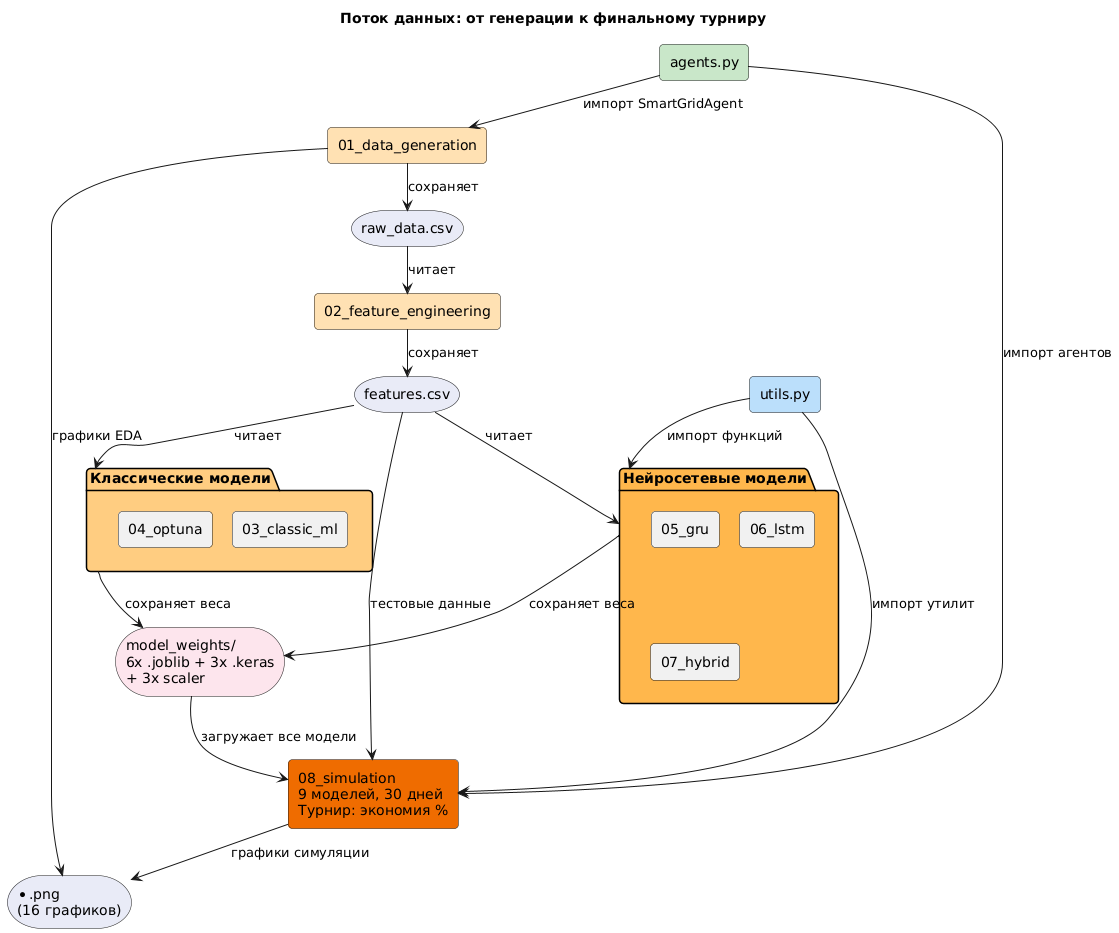

The diagram above was rendered by PlantUML. Its source (embedded in the PNG):
@startuml
top to bottom direction
skinparam backgroundColor white
skinparam shadowing false
skinparam roundCorner 8
skinparam nodesep 20
skinparam ranksep 30

title Поток данных: от генерации к финальному турниру

' === Модули ===
rectangle "agents.py" as AGENTS #C8E6C9
rectangle "utils.py" as UTILS #BBDEFB

' === Этап 1: Данные ===
rectangle "01_data_generation" as NB01 #FFE0B2
rectangle "02_feature_engineering" as NB02 #FFE0B2

' === Хранилище данных ===
storage "raw_data.csv" as RAW #E8EAF6
storage "features.csv" as FEAT #E8EAF6

' === Этап 2: Обучение ===
package "Классические модели" as CL_PKG #FFCC80 {
  rectangle "03_classic_ml" as NB03
  rectangle "04_optuna" as NB04
}

package "Нейросетевые модели" as DL_PKG #FFB74D {
  rectangle "05_gru" as NB05
  rectangle "06_lstm" as NB06
  rectangle "07_hybrid" as NB07
}

' === Веса ===
storage "model_weights/\n6x .joblib + 3x .keras\n+ 3x scaler" as WEIGHTS #FCE4EC

' === Финал ===
rectangle "08_simulation\n9 моделей, 30 дней\nТурнир: экономия %" as NB08 #EF6C00

storage "*.png\n(16 графиков)" as PLOTS #E8EAF6

' === Связи ===
AGENTS --> NB01 : импорт SmartGridAgent
NB01 --> RAW : сохраняет
RAW --> NB02 : читает
NB02 --> FEAT : сохраняет
FEAT --> CL_PKG : читает
FEAT --> DL_PKG : читает
UTILS --> DL_PKG : импорт функций
CL_PKG --> WEIGHTS : сохраняет веса
DL_PKG --> WEIGHTS : сохраняет веса
WEIGHTS --> NB08 : загружает все модели
FEAT --> NB08 : тестовые данные
AGENTS --> NB08 : импорт агентов
UTILS --> NB08 : импорт утилит
NB01 --> PLOTS : графики EDA
NB08 --> PLOTS : графики симуляции
@enduml